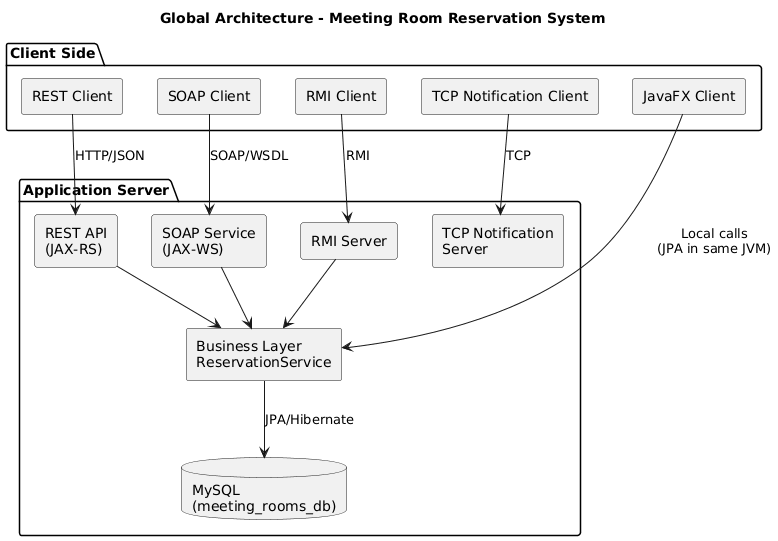

The diagram above was rendered by PlantUML. Its source (embedded in the PNG):
@startuml
title Global Architecture - Meeting Room Reservation System

skinparam componentStyle rectangle

package "Client Side" {
  [JavaFX Client] as JavaFX
  [REST Client] as RestClient
  [SOAP Client] as SoapClient
  [RMI Client] as RmiClient
  [TCP Notification Client] as TcpClient
}

package "Application Server" {
  component "REST API\n(JAX-RS)" as RestApi
  component "SOAP Service\n(JAX-WS)" as SoapService
  component "RMI Server" as RmiServer
  component "TCP Notification\nServer" as TcpServer
  component "Business Layer\nReservationService" as Biz
  database "MySQL\n(meeting_rooms_db)" as DB
}

JavaFX --> Biz : Local calls\n(JPA in same JVM)
RestClient --> RestApi : HTTP/JSON
SoapClient --> SoapService : SOAP/WSDL
RmiClient --> RmiServer : RMI
TcpClient --> TcpServer : TCP

RestApi --> Biz
SoapService --> Biz
RmiServer --> Biz
Biz --> DB : JPA/Hibernate
@enduml